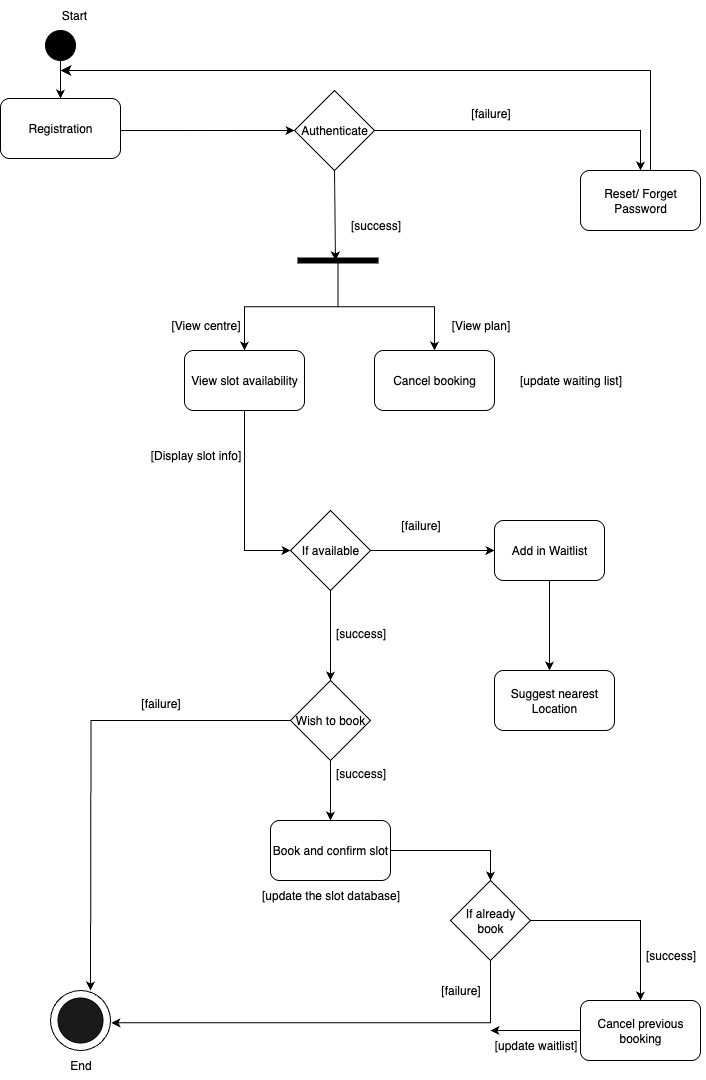

The diagram above was exported from draw.io. Its source (the exported page's mxGraphModel, read from the mxfile embedded in the PNG):
<mxGraphModel dx="566" dy="378" grid="1" gridSize="10" guides="1" tooltips="1" connect="1" arrows="1" fold="1" page="1" pageScale="1" pageWidth="827" pageHeight="1169" background="none" math="0" shadow="0">
  <root>
    <mxCell id="0" />
    <mxCell id="1" parent="0" />
    <mxCell id="yQqeE4OZDNETneOE-JQb-51" style="edgeStyle=orthogonalEdgeStyle;rounded=0;orthogonalLoop=1;jettySize=auto;html=1;entryX=0.5;entryY=0;entryDx=0;entryDy=0;" edge="1" parent="1" source="_9fJhl2TmSzXeNTBolL_-2" target="yQqeE4OZDNETneOE-JQb-8">
      <mxGeometry relative="1" as="geometry" />
    </mxCell>
    <mxCell id="_9fJhl2TmSzXeNTBolL_-2" value="" style="ellipse;whiteSpace=wrap;html=1;aspect=fixed;fillColor=#000000;" parent="1" vertex="1">
      <mxGeometry x="65" y="40" width="30" height="30" as="geometry" />
    </mxCell>
    <mxCell id="_9fJhl2TmSzXeNTBolL_-6" style="edgeStyle=orthogonalEdgeStyle;rounded=0;orthogonalLoop=1;jettySize=auto;html=1;entryX=0;entryY=0.5;entryDx=0;entryDy=0;exitX=1.001;exitY=0.534;exitDx=0;exitDy=0;exitPerimeter=0;" parent="1" source="yQqeE4OZDNETneOE-JQb-8" target="_9fJhl2TmSzXeNTBolL_-5" edge="1">
      <mxGeometry relative="1" as="geometry">
        <mxPoint x="160" y="140" as="sourcePoint" />
      </mxGeometry>
    </mxCell>
    <mxCell id="_9fJhl2TmSzXeNTBolL_-8" style="edgeStyle=orthogonalEdgeStyle;rounded=0;orthogonalLoop=1;jettySize=auto;html=1;entryX=0.5;entryY=0;entryDx=0;entryDy=0;" parent="1" source="_9fJhl2TmSzXeNTBolL_-5" target="_9fJhl2TmSzXeNTBolL_-7" edge="1">
      <mxGeometry relative="1" as="geometry" />
    </mxCell>
    <mxCell id="_9fJhl2TmSzXeNTBolL_-5" value="Authenticate" style="rhombus;whiteSpace=wrap;html=1;" parent="1" vertex="1">
      <mxGeometry x="314" y="100" width="80" height="80" as="geometry" />
    </mxCell>
    <mxCell id="_9fJhl2TmSzXeNTBolL_-7" value="Reset/ Forget Password" style="rounded=1;whiteSpace=wrap;html=1;" parent="1" vertex="1">
      <mxGeometry x="600" y="180" width="120" height="60" as="geometry" />
    </mxCell>
    <mxCell id="_9fJhl2TmSzXeNTBolL_-10" value="[failure]" style="text;html=1;align=center;verticalAlign=middle;resizable=0;points=[];autosize=1;strokeColor=none;fillColor=none;" parent="1" vertex="1">
      <mxGeometry x="480" y="108" width="60" height="30" as="geometry" />
    </mxCell>
    <mxCell id="_9fJhl2TmSzXeNTBolL_-11" value="Cancel booking" style="rounded=1;whiteSpace=wrap;html=1;" parent="1" vertex="1">
      <mxGeometry x="394" y="360" width="120" height="60" as="geometry" />
    </mxCell>
    <mxCell id="_9fJhl2TmSzXeNTBolL_-19" style="edgeStyle=orthogonalEdgeStyle;rounded=0;orthogonalLoop=1;jettySize=auto;html=1;entryX=0;entryY=0.5;entryDx=0;entryDy=0;" parent="1" source="_9fJhl2TmSzXeNTBolL_-12" target="_9fJhl2TmSzXeNTBolL_-18" edge="1">
      <mxGeometry relative="1" as="geometry" />
    </mxCell>
    <mxCell id="_9fJhl2TmSzXeNTBolL_-12" value="View slot availability" style="rounded=1;whiteSpace=wrap;html=1;" parent="1" vertex="1">
      <mxGeometry x="204" y="360" width="120" height="60" as="geometry" />
    </mxCell>
    <mxCell id="_9fJhl2TmSzXeNTBolL_-15" value="[success]" style="text;html=1;align=center;verticalAlign=middle;resizable=0;points=[];autosize=1;strokeColor=none;fillColor=none;" parent="1" vertex="1">
      <mxGeometry x="360" y="220" width="70" height="30" as="geometry" />
    </mxCell>
    <mxCell id="_9fJhl2TmSzXeNTBolL_-16" value="[View plan]" style="text;html=1;align=center;verticalAlign=middle;resizable=0;points=[];autosize=1;strokeColor=none;fillColor=none;" parent="1" vertex="1">
      <mxGeometry x="460" y="320" width="80" height="30" as="geometry" />
    </mxCell>
    <mxCell id="_9fJhl2TmSzXeNTBolL_-17" value="[View centre]" style="text;html=1;align=center;verticalAlign=middle;resizable=0;points=[];autosize=1;strokeColor=none;fillColor=none;" parent="1" vertex="1">
      <mxGeometry x="180" y="320" width="90" height="30" as="geometry" />
    </mxCell>
    <mxCell id="_9fJhl2TmSzXeNTBolL_-28" style="edgeStyle=orthogonalEdgeStyle;rounded=0;orthogonalLoop=1;jettySize=auto;html=1;entryX=0;entryY=0.5;entryDx=0;entryDy=0;" parent="1" source="_9fJhl2TmSzXeNTBolL_-18" target="_9fJhl2TmSzXeNTBolL_-21" edge="1">
      <mxGeometry relative="1" as="geometry" />
    </mxCell>
    <mxCell id="_9fJhl2TmSzXeNTBolL_-32" value="" style="edgeStyle=orthogonalEdgeStyle;rounded=0;orthogonalLoop=1;jettySize=auto;html=1;" parent="1" source="_9fJhl2TmSzXeNTBolL_-18" target="_9fJhl2TmSzXeNTBolL_-31" edge="1">
      <mxGeometry relative="1" as="geometry" />
    </mxCell>
    <mxCell id="_9fJhl2TmSzXeNTBolL_-18" value="If available" style="rhombus;whiteSpace=wrap;html=1;" parent="1" vertex="1">
      <mxGeometry x="310" y="520" width="80" height="80" as="geometry" />
    </mxCell>
    <mxCell id="_9fJhl2TmSzXeNTBolL_-21" value="Add in Waitlist" style="rounded=1;whiteSpace=wrap;html=1;" parent="1" vertex="1">
      <mxGeometry x="514" y="530" width="110" height="60" as="geometry" />
    </mxCell>
    <mxCell id="_9fJhl2TmSzXeNTBolL_-30" value="[failure]" style="text;html=1;align=center;verticalAlign=middle;resizable=0;points=[];autosize=1;strokeColor=none;fillColor=none;" parent="1" vertex="1">
      <mxGeometry x="410" y="520" width="60" height="30" as="geometry" />
    </mxCell>
    <mxCell id="_9fJhl2TmSzXeNTBolL_-37" style="edgeStyle=orthogonalEdgeStyle;rounded=0;orthogonalLoop=1;jettySize=auto;html=1;exitX=0.5;exitY=1;exitDx=0;exitDy=0;entryX=0.5;entryY=0;entryDx=0;entryDy=0;" parent="1" source="_9fJhl2TmSzXeNTBolL_-31" target="_9fJhl2TmSzXeNTBolL_-36" edge="1">
      <mxGeometry relative="1" as="geometry" />
    </mxCell>
    <mxCell id="_9fJhl2TmSzXeNTBolL_-45" style="edgeStyle=orthogonalEdgeStyle;rounded=0;orthogonalLoop=1;jettySize=auto;html=1;exitX=0;exitY=0.5;exitDx=0;exitDy=0;" parent="1" source="_9fJhl2TmSzXeNTBolL_-31" edge="1">
      <mxGeometry relative="1" as="geometry">
        <mxPoint x="110" y="1000" as="targetPoint" />
      </mxGeometry>
    </mxCell>
    <mxCell id="_9fJhl2TmSzXeNTBolL_-31" value="Wish to book" style="rhombus;whiteSpace=wrap;html=1;" parent="1" vertex="1">
      <mxGeometry x="310" y="690" width="80" height="80" as="geometry" />
    </mxCell>
    <mxCell id="_9fJhl2TmSzXeNTBolL_-33" value="[success]" style="text;html=1;align=center;verticalAlign=middle;resizable=0;points=[];autosize=1;strokeColor=none;fillColor=none;" parent="1" vertex="1">
      <mxGeometry x="345" y="628" width="70" height="30" as="geometry" />
    </mxCell>
    <mxCell id="_9fJhl2TmSzXeNTBolL_-34" value="Suggest nearest Location" style="rounded=1;whiteSpace=wrap;html=1;" parent="1" vertex="1">
      <mxGeometry x="514" y="680" width="120" height="60" as="geometry" />
    </mxCell>
    <mxCell id="_9fJhl2TmSzXeNTBolL_-35" style="edgeStyle=orthogonalEdgeStyle;rounded=0;orthogonalLoop=1;jettySize=auto;html=1;" parent="1" source="_9fJhl2TmSzXeNTBolL_-21" edge="1">
      <mxGeometry relative="1" as="geometry">
        <mxPoint x="569" y="680" as="targetPoint" />
      </mxGeometry>
    </mxCell>
    <mxCell id="_9fJhl2TmSzXeNTBolL_-48" style="edgeStyle=orthogonalEdgeStyle;rounded=0;orthogonalLoop=1;jettySize=auto;html=1;entryX=0.5;entryY=0;entryDx=0;entryDy=0;" parent="1" source="_9fJhl2TmSzXeNTBolL_-36" target="_9fJhl2TmSzXeNTBolL_-47" edge="1">
      <mxGeometry relative="1" as="geometry" />
    </mxCell>
    <mxCell id="_9fJhl2TmSzXeNTBolL_-36" value="Book and confirm slot" style="rounded=1;whiteSpace=wrap;html=1;" parent="1" vertex="1">
      <mxGeometry x="290" y="830" width="120" height="60" as="geometry" />
    </mxCell>
    <mxCell id="_9fJhl2TmSzXeNTBolL_-38" value="[success]" style="text;html=1;align=center;verticalAlign=middle;resizable=0;points=[];autosize=1;strokeColor=none;fillColor=none;" parent="1" vertex="1">
      <mxGeometry x="345" y="768" width="70" height="30" as="geometry" />
    </mxCell>
    <mxCell id="_9fJhl2TmSzXeNTBolL_-43" value="" style="verticalLabelPosition=bottom;verticalAlign=top;html=1;shape=mxgraph.basic.donut;dx=25;" parent="1" vertex="1">
      <mxGeometry x="70" y="1000" width="60" height="60" as="geometry" />
    </mxCell>
    <mxCell id="_9fJhl2TmSzXeNTBolL_-44" value="" style="ellipse;whiteSpace=wrap;html=1;aspect=fixed;fillColor=#1A1A1A;" parent="1" vertex="1">
      <mxGeometry x="77.5" y="1007.5" width="45" height="45" as="geometry" />
    </mxCell>
    <mxCell id="_9fJhl2TmSzXeNTBolL_-46" value="[failure]" style="text;html=1;align=center;verticalAlign=middle;resizable=0;points=[];autosize=1;strokeColor=none;fillColor=none;" parent="1" vertex="1">
      <mxGeometry x="150" y="698" width="60" height="30" as="geometry" />
    </mxCell>
    <mxCell id="_9fJhl2TmSzXeNTBolL_-50" style="edgeStyle=orthogonalEdgeStyle;rounded=0;orthogonalLoop=1;jettySize=auto;html=1;entryX=0.5;entryY=0;entryDx=0;entryDy=0;" parent="1" source="_9fJhl2TmSzXeNTBolL_-47" target="_9fJhl2TmSzXeNTBolL_-49" edge="1">
      <mxGeometry relative="1" as="geometry" />
    </mxCell>
    <mxCell id="_9fJhl2TmSzXeNTBolL_-47" value="If already book" style="rhombus;whiteSpace=wrap;html=1;" parent="1" vertex="1">
      <mxGeometry x="470" y="890" width="80" height="80" as="geometry" />
    </mxCell>
    <mxCell id="_9fJhl2TmSzXeNTBolL_-55" style="edgeStyle=orthogonalEdgeStyle;rounded=0;orthogonalLoop=1;jettySize=auto;html=1;" parent="1" source="_9fJhl2TmSzXeNTBolL_-49" edge="1">
      <mxGeometry relative="1" as="geometry">
        <mxPoint x="510" y="1040" as="targetPoint" />
      </mxGeometry>
    </mxCell>
    <mxCell id="_9fJhl2TmSzXeNTBolL_-49" value="Cancel previous booking" style="rounded=1;whiteSpace=wrap;html=1;" parent="1" vertex="1">
      <mxGeometry x="600" y="1010" width="120" height="60" as="geometry" />
    </mxCell>
    <mxCell id="_9fJhl2TmSzXeNTBolL_-51" value="[success]" style="text;html=1;align=center;verticalAlign=middle;resizable=0;points=[];autosize=1;strokeColor=none;fillColor=none;" parent="1" vertex="1">
      <mxGeometry x="655" y="950" width="70" height="30" as="geometry" />
    </mxCell>
    <mxCell id="_9fJhl2TmSzXeNTBolL_-52" style="edgeStyle=orthogonalEdgeStyle;rounded=0;orthogonalLoop=1;jettySize=auto;html=1;exitX=0.5;exitY=1;exitDx=0;exitDy=0;entryX=1.013;entryY=0.538;entryDx=0;entryDy=0;entryPerimeter=0;" parent="1" source="_9fJhl2TmSzXeNTBolL_-47" target="_9fJhl2TmSzXeNTBolL_-43" edge="1">
      <mxGeometry relative="1" as="geometry" />
    </mxCell>
    <mxCell id="_9fJhl2TmSzXeNTBolL_-53" value="[failure]" style="text;html=1;align=center;verticalAlign=middle;resizable=0;points=[];autosize=1;strokeColor=none;fillColor=none;" parent="1" vertex="1">
      <mxGeometry x="450" y="985" width="60" height="30" as="geometry" />
    </mxCell>
    <mxCell id="_9fJhl2TmSzXeNTBolL_-56" value="End" style="text;html=1;align=center;verticalAlign=middle;resizable=0;points=[];autosize=1;strokeColor=none;fillColor=none;" parent="1" vertex="1">
      <mxGeometry x="80" y="1060" width="40" height="30" as="geometry" />
    </mxCell>
    <mxCell id="_9fJhl2TmSzXeNTBolL_-57" value="&lt;span style=&quot;white-space: pre;&quot;&gt;&#09;&lt;/span&gt;Start" style="text;html=1;align=center;verticalAlign=middle;resizable=0;points=[];autosize=1;strokeColor=none;fillColor=none;" parent="1" vertex="1">
      <mxGeometry x="40" y="10" width="80" height="30" as="geometry" />
    </mxCell>
    <mxCell id="yQqeE4OZDNETneOE-JQb-1" value="[Display slot info]" style="text;html=1;align=center;verticalAlign=middle;resizable=0;points=[];autosize=1;strokeColor=none;fillColor=none;" vertex="1" parent="1">
      <mxGeometry x="160" y="450" width="110" height="30" as="geometry" />
    </mxCell>
    <mxCell id="yQqeE4OZDNETneOE-JQb-2" value="[update waiting list]" style="text;html=1;align=center;verticalAlign=middle;resizable=0;points=[];autosize=1;strokeColor=none;fillColor=none;" vertex="1" parent="1">
      <mxGeometry x="525" y="375" width="130" height="30" as="geometry" />
    </mxCell>
    <mxCell id="yQqeE4OZDNETneOE-JQb-3" value="[update waitlist]" style="text;html=1;align=center;verticalAlign=middle;resizable=0;points=[];autosize=1;strokeColor=none;fillColor=none;" vertex="1" parent="1">
      <mxGeometry x="500" y="1040" width="110" height="30" as="geometry" />
    </mxCell>
    <mxCell id="yQqeE4OZDNETneOE-JQb-4" value="[update the slot database]" style="text;html=1;align=center;verticalAlign=middle;resizable=0;points=[];autosize=1;strokeColor=none;fillColor=none;" vertex="1" parent="1">
      <mxGeometry x="270" y="890" width="160" height="30" as="geometry" />
    </mxCell>
    <mxCell id="yQqeE4OZDNETneOE-JQb-8" value="Registration" style="rounded=1;whiteSpace=wrap;html=1;" vertex="1" parent="1">
      <mxGeometry x="20" y="108" width="120" height="60" as="geometry" />
    </mxCell>
    <mxCell id="yQqeE4OZDNETneOE-JQb-10" style="edgeStyle=orthogonalEdgeStyle;rounded=0;orthogonalLoop=1;jettySize=auto;html=1;" edge="1" parent="1" source="yQqeE4OZDNETneOE-JQb-9" target="_9fJhl2TmSzXeNTBolL_-12">
      <mxGeometry relative="1" as="geometry" />
    </mxCell>
    <mxCell id="yQqeE4OZDNETneOE-JQb-11" style="edgeStyle=orthogonalEdgeStyle;rounded=0;orthogonalLoop=1;jettySize=auto;html=1;" edge="1" parent="1" source="yQqeE4OZDNETneOE-JQb-9" target="_9fJhl2TmSzXeNTBolL_-11">
      <mxGeometry relative="1" as="geometry" />
    </mxCell>
    <mxCell id="yQqeE4OZDNETneOE-JQb-9" value="" style="html=1;points=[];perimeter=orthogonalPerimeter;fillColor=strokeColor;rotation=90;" vertex="1" parent="1">
      <mxGeometry x="355" y="230" width="5" height="80" as="geometry" />
    </mxCell>
    <mxCell id="yQqeE4OZDNETneOE-JQb-14" value="" style="endArrow=classic;html=1;rounded=0;exitX=0.5;exitY=1;exitDx=0;exitDy=0;" edge="1" parent="1" source="_9fJhl2TmSzXeNTBolL_-5">
      <mxGeometry width="50" height="50" relative="1" as="geometry">
        <mxPoint x="310" y="510" as="sourcePoint" />
        <mxPoint x="355" y="270" as="targetPoint" />
      </mxGeometry>
    </mxCell>
    <mxCell id="yQqeE4OZDNETneOE-JQb-37" value="" style="endArrow=none;html=1;rounded=0;" edge="1" parent="1">
      <mxGeometry width="50" height="50" relative="1" as="geometry">
        <mxPoint x="670" y="80" as="sourcePoint" />
        <mxPoint x="670" y="180" as="targetPoint" />
      </mxGeometry>
    </mxCell>
    <mxCell id="yQqeE4OZDNETneOE-JQb-38" value="" style="endArrow=none;html=1;rounded=0;" edge="1" parent="1">
      <mxGeometry width="50" height="50" relative="1" as="geometry">
        <mxPoint x="95" y="80" as="sourcePoint" />
        <mxPoint x="670" y="80" as="targetPoint" />
      </mxGeometry>
    </mxCell>
    <mxCell id="yQqeE4OZDNETneOE-JQb-50" value="" style="edgeStyle=segmentEdgeStyle;endArrow=classic;html=1;curved=0;rounded=0;endSize=8;startSize=8;" edge="1" parent="1">
      <mxGeometry width="50" height="50" relative="1" as="geometry">
        <mxPoint x="130" y="80" as="sourcePoint" />
        <mxPoint x="80" y="80" as="targetPoint" />
        <Array as="points">
          <mxPoint x="105" y="80" />
        </Array>
      </mxGeometry>
    </mxCell>
  </root>
</mxGraphModel>